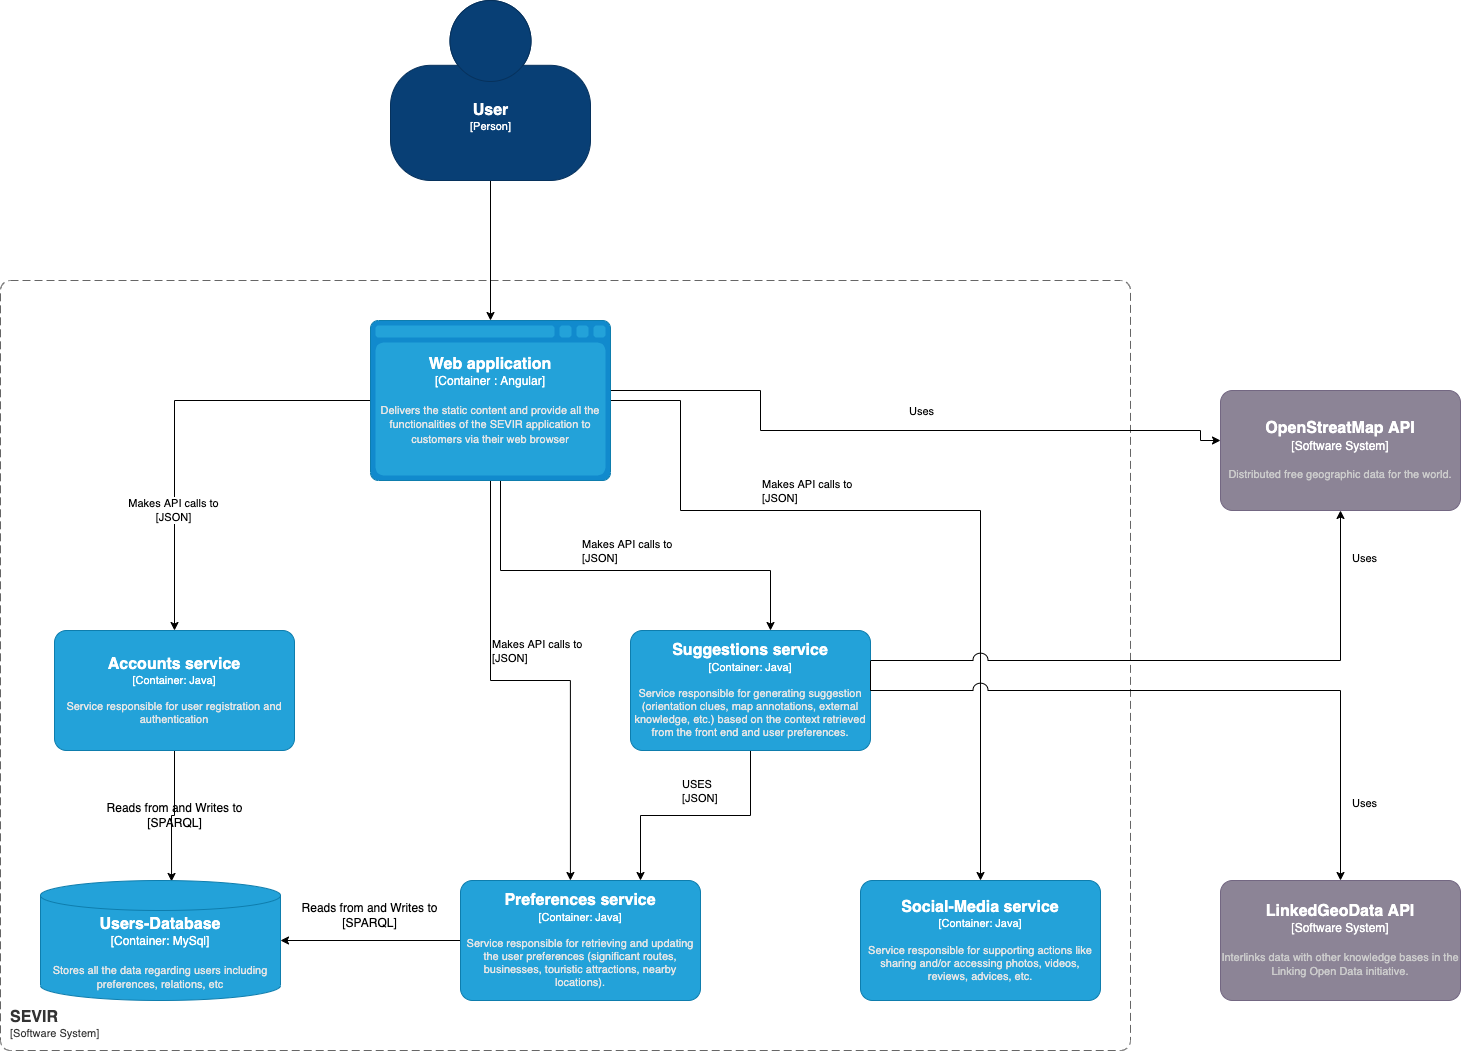

The diagram above was exported from draw.io. Its source (the exported page's mxGraphModel, read from the mxfile embedded in the PNG):
<mxGraphModel dx="1298" dy="1939" grid="1" gridSize="10" guides="1" tooltips="1" connect="1" arrows="1" fold="1" page="1" pageScale="1" pageWidth="827" pageHeight="1169" math="0" shadow="0">
  <root>
    <mxCell id="0" />
    <mxCell id="1" parent="0" />
    <object placeholders="1" c4Name="SEVIR" c4Type="SystemScopeBoundary" c4Application="Software System" label="&lt;font style=&quot;font-size: 16px&quot;&gt;&lt;b&gt;&lt;div style=&quot;text-align: left&quot;&gt;%c4Name%&lt;/div&gt;&lt;/b&gt;&lt;/font&gt;&lt;div style=&quot;text-align: left&quot;&gt;[%c4Application%]&lt;/div&gt;" id="awkyFIlcu06VmYZZvGlX-1">
      <mxCell style="rounded=1;fontSize=11;whiteSpace=wrap;html=1;dashed=1;arcSize=20;fillColor=none;strokeColor=#666666;fontColor=#333333;labelBackgroundColor=none;align=left;verticalAlign=bottom;labelBorderColor=none;spacingTop=0;spacing=10;dashPattern=8 4;metaEdit=1;rotatable=0;perimeter=rectanglePerimeter;noLabel=0;labelPadding=0;allowArrows=0;connectable=0;expand=0;recursiveResize=0;editable=1;pointerEvents=0;absoluteArcSize=1;metaData={&quot;c4Type&quot;:{&quot;editable&quot;:false}};points=[[0.25,0,0],[0.5,0,0],[0.75,0,0],[1,0.25,0],[1,0.5,0],[1,0.75,0],[0.75,1,0],[0.5,1,0],[0.25,1,0],[0,0.75,0],[0,0.5,0],[0,0.25,0]];" vertex="1" parent="1">
        <mxGeometry y="70" width="1130" height="770" as="geometry" />
      </mxCell>
    </object>
    <mxCell id="awkyFIlcu06VmYZZvGlX-30" style="edgeStyle=orthogonalEdgeStyle;rounded=0;jumpStyle=arc;jumpSize=15;orthogonalLoop=1;jettySize=auto;html=1;entryX=0.5;entryY=0;entryDx=0;entryDy=0;entryPerimeter=0;" edge="1" parent="1" source="awkyFIlcu06VmYZZvGlX-2" target="awkyFIlcu06VmYZZvGlX-5">
      <mxGeometry relative="1" as="geometry" />
    </mxCell>
    <object placeholders="1" c4Name="User" c4Type="Person" c4Description="" label="&lt;font style=&quot;font-size: 16px&quot;&gt;&lt;b&gt;%c4Name%&lt;/b&gt;&lt;/font&gt;&lt;div&gt;[%c4Type%]&lt;/div&gt;&lt;br&gt;&lt;div&gt;&lt;font style=&quot;font-size: 11px&quot;&gt;&lt;font color=&quot;#cccccc&quot;&gt;%c4Description%&lt;/font&gt;&lt;/div&gt;" id="awkyFIlcu06VmYZZvGlX-2">
      <mxCell style="html=1;fontSize=11;dashed=0;whitespace=wrap;fillColor=#083F75;strokeColor=#06315C;fontColor=#ffffff;shape=mxgraph.c4.person2;align=center;metaEdit=1;points=[[0.5,0,0],[1,0.5,0],[1,0.75,0],[0.75,1,0],[0.5,1,0],[0.25,1,0],[0,0.75,0],[0,0.5,0]];metaData={&quot;c4Type&quot;:{&quot;editable&quot;:false}};resizable=0;" vertex="1" parent="1">
        <mxGeometry x="390" y="-210" width="200" height="180" as="geometry" />
      </mxCell>
    </object>
    <mxCell id="awkyFIlcu06VmYZZvGlX-14" style="edgeStyle=orthogonalEdgeStyle;rounded=0;orthogonalLoop=1;jettySize=auto;html=1;entryX=0;entryY=0.5;entryDx=0;entryDy=0;entryPerimeter=0;exitX=1;exitY=0.5;exitDx=0;exitDy=0;exitPerimeter=0;" edge="1" parent="1">
      <mxGeometry relative="1" as="geometry">
        <mxPoint x="600" y="180" as="sourcePoint" />
        <mxPoint x="1220" y="230" as="targetPoint" />
        <Array as="points">
          <mxPoint x="760" y="180" />
          <mxPoint x="760" y="220" />
          <mxPoint x="1200" y="220" />
          <mxPoint x="1200" y="230" />
        </Array>
      </mxGeometry>
    </mxCell>
    <mxCell id="awkyFIlcu06VmYZZvGlX-15" value="Uses" style="edgeLabel;html=1;align=center;verticalAlign=middle;resizable=0;points=[];" vertex="1" connectable="0" parent="awkyFIlcu06VmYZZvGlX-14">
      <mxGeometry x="0.194" relative="1" as="geometry">
        <mxPoint x="-40" y="-20" as="offset" />
      </mxGeometry>
    </mxCell>
    <mxCell id="awkyFIlcu06VmYZZvGlX-16" style="edgeStyle=orthogonalEdgeStyle;rounded=0;orthogonalLoop=1;jettySize=auto;html=1;entryX=0.5;entryY=0;entryDx=0;entryDy=0;entryPerimeter=0;" edge="1" parent="1" source="awkyFIlcu06VmYZZvGlX-5" target="awkyFIlcu06VmYZZvGlX-6">
      <mxGeometry relative="1" as="geometry" />
    </mxCell>
    <mxCell id="awkyFIlcu06VmYZZvGlX-17" value="Makes API calls to&lt;br&gt;[JSON]" style="edgeLabel;html=1;align=center;verticalAlign=middle;resizable=0;points=[];" vertex="1" connectable="0" parent="awkyFIlcu06VmYZZvGlX-16">
      <mxGeometry x="0.4319" y="-2" relative="1" as="geometry">
        <mxPoint as="offset" />
      </mxGeometry>
    </mxCell>
    <mxCell id="awkyFIlcu06VmYZZvGlX-18" style="edgeStyle=orthogonalEdgeStyle;rounded=0;orthogonalLoop=1;jettySize=auto;html=1;" edge="1" parent="1" source="awkyFIlcu06VmYZZvGlX-5">
      <mxGeometry relative="1" as="geometry">
        <mxPoint x="770" y="420" as="targetPoint" />
        <Array as="points">
          <mxPoint x="500" y="360" />
          <mxPoint x="770" y="360" />
        </Array>
      </mxGeometry>
    </mxCell>
    <mxCell id="awkyFIlcu06VmYZZvGlX-20" style="edgeStyle=orthogonalEdgeStyle;rounded=0;orthogonalLoop=1;jettySize=auto;html=1;exitX=0.5;exitY=1;exitDx=0;exitDy=0;exitPerimeter=0;entryX=0.458;entryY=0;entryDx=0;entryDy=0;entryPerimeter=0;" edge="1" parent="1" source="awkyFIlcu06VmYZZvGlX-5" target="awkyFIlcu06VmYZZvGlX-9">
      <mxGeometry relative="1" as="geometry" />
    </mxCell>
    <mxCell id="awkyFIlcu06VmYZZvGlX-22" style="edgeStyle=orthogonalEdgeStyle;rounded=0;orthogonalLoop=1;jettySize=auto;html=1;exitX=1;exitY=0.5;exitDx=0;exitDy=0;exitPerimeter=0;" edge="1" parent="1" source="awkyFIlcu06VmYZZvGlX-5" target="awkyFIlcu06VmYZZvGlX-11">
      <mxGeometry relative="1" as="geometry">
        <Array as="points">
          <mxPoint x="680" y="190" />
          <mxPoint x="680" y="300" />
          <mxPoint x="980" y="300" />
        </Array>
      </mxGeometry>
    </mxCell>
    <object c4Type="Web application" c4Container="Container " c4Technology="Angular" c4Description="Delivers the static content and provide all the functionalities of the SEVIR application to customers via their web browser" label="&lt;font style=&quot;font-size: 16px&quot;&gt;&lt;b&gt;%c4Type%&lt;/font&gt;&lt;div&gt;[%c4Container%:&amp;nbsp;%c4Technology%]&lt;/div&gt;&lt;br&gt;&lt;div&gt;&lt;font style=&quot;font-size: 11px&quot;&gt;&lt;font color=&quot;#E6E6E6&quot;&gt;%c4Description%&lt;/font&gt;&lt;/div&gt;" placeholders="1" id="awkyFIlcu06VmYZZvGlX-5">
      <mxCell style="shape=mxgraph.c4.webBrowserContainer;whiteSpace=wrap;html=1;boundedLbl=1;rounded=0;labelBackgroundColor=none;fillColor=#118ACD;fontSize=12;fontColor=#ffffff;align=center;strokeColor=#0E7DAD;metaEdit=1;points=[[0.5,0,0],[1,0.25,0],[1,0.5,0],[1,0.75,0],[0.5,1,0],[0,0.75,0],[0,0.5,0],[0,0.25,0]];metaData={&quot;c4Type&quot;:{&quot;editable&quot;:false}};resizable=0;" vertex="1" parent="1">
        <mxGeometry x="370" y="110" width="240" height="160" as="geometry" />
      </mxCell>
    </object>
    <mxCell id="awkyFIlcu06VmYZZvGlX-32" style="edgeStyle=orthogonalEdgeStyle;rounded=0;jumpStyle=arc;jumpSize=15;orthogonalLoop=1;jettySize=auto;html=1;entryX=0.546;entryY=0.008;entryDx=0;entryDy=0;entryPerimeter=0;" edge="1" parent="1" source="awkyFIlcu06VmYZZvGlX-6" target="awkyFIlcu06VmYZZvGlX-8">
      <mxGeometry relative="1" as="geometry" />
    </mxCell>
    <object placeholders="1" c4Name="Accounts service" c4Type="Container" c4Technology="Java" c4Description="Service responsible for user registration and authentication" label="&lt;font style=&quot;font-size: 16px&quot;&gt;&lt;b&gt;%c4Name%&lt;/b&gt;&lt;/font&gt;&lt;div&gt;[%c4Type%: %c4Technology%]&lt;/div&gt;&lt;br&gt;&lt;div&gt;&lt;font style=&quot;font-size: 11px&quot;&gt;&lt;font color=&quot;#E6E6E6&quot;&gt;%c4Description%&lt;/font&gt;&lt;/div&gt;" id="awkyFIlcu06VmYZZvGlX-6">
      <mxCell style="rounded=1;whiteSpace=wrap;html=1;fontSize=11;labelBackgroundColor=none;fillColor=#23A2D9;fontColor=#ffffff;align=center;arcSize=10;strokeColor=#0E7DAD;metaEdit=1;metaData={&quot;c4Type&quot;:{&quot;editable&quot;:false}};resizable=0;points=[[0.25,0,0],[0.5,0,0],[0.75,0,0],[1,0.25,0],[1,0.5,0],[1,0.75,0],[0.75,1,0],[0.5,1,0],[0.25,1,0],[0,0.75,0],[0,0.5,0],[0,0.25,0]];" vertex="1" parent="1">
        <mxGeometry x="54" y="420" width="240" height="120" as="geometry" />
      </mxCell>
    </object>
    <object placeholders="1" c4Type="Users-Database" c4Technology="MySql" c4Description="Stores all the data regarding users including preferences, relations, etc" label="&lt;font style=&quot;font-size: 16px&quot;&gt;&lt;b&gt;%c4Type%&lt;/font&gt;&lt;div&gt;[%c4Container%:&amp;nbsp;%c4Technology%]&lt;/div&gt;&lt;br&gt;&lt;div&gt;&lt;font style=&quot;font-size: 11px&quot;&gt;&lt;font color=&quot;#E6E6E6&quot;&gt;%c4Description%&lt;/font&gt;&lt;/div&gt;" c4Container="Container" id="awkyFIlcu06VmYZZvGlX-8">
      <mxCell style="shape=cylinder3;size=15;whiteSpace=wrap;html=1;boundedLbl=1;rounded=0;labelBackgroundColor=none;fillColor=#23A2D9;fontSize=12;fontColor=#ffffff;align=center;strokeColor=#0E7DAD;metaEdit=1;points=[[0.5,0,0],[1,0.25,0],[1,0.5,0],[1,0.75,0],[0.5,1,0],[0,0.75,0],[0,0.5,0],[0,0.25,0]];metaData={&quot;c4Type&quot;:{&quot;editable&quot;:false}};resizable=0;" vertex="1" parent="1">
        <mxGeometry x="40" y="670" width="240" height="120" as="geometry" />
      </mxCell>
    </object>
    <mxCell id="awkyFIlcu06VmYZZvGlX-31" style="edgeStyle=orthogonalEdgeStyle;rounded=0;jumpStyle=arc;jumpSize=15;orthogonalLoop=1;jettySize=auto;html=1;entryX=1;entryY=0.5;entryDx=0;entryDy=0;entryPerimeter=0;" edge="1" parent="1" source="awkyFIlcu06VmYZZvGlX-9" target="awkyFIlcu06VmYZZvGlX-8">
      <mxGeometry relative="1" as="geometry" />
    </mxCell>
    <object placeholders="1" c4Name="Preferences service" c4Type="Container" c4Technology="Java" c4Description="Service responsible for retrieving and updating the user preferences (significant routes, businesses, touristic attractions, nearby locations)." label="&lt;font style=&quot;font-size: 16px&quot;&gt;&lt;b&gt;%c4Name%&lt;/b&gt;&lt;/font&gt;&lt;div&gt;[%c4Type%: %c4Technology%]&lt;/div&gt;&lt;br&gt;&lt;div&gt;&lt;font style=&quot;font-size: 11px&quot;&gt;&lt;font color=&quot;#E6E6E6&quot;&gt;%c4Description%&lt;/font&gt;&lt;/div&gt;" id="awkyFIlcu06VmYZZvGlX-9">
      <mxCell style="rounded=1;whiteSpace=wrap;html=1;fontSize=11;labelBackgroundColor=none;fillColor=#23A2D9;fontColor=#ffffff;align=center;arcSize=10;strokeColor=#0E7DAD;metaEdit=1;metaData={&quot;c4Type&quot;:{&quot;editable&quot;:false}};resizable=0;points=[[0.25,0,0],[0.5,0,0],[0.75,0,0],[1,0.25,0],[1,0.5,0],[1,0.75,0],[0.75,1,0],[0.5,1,0],[0.25,1,0],[0,0.75,0],[0,0.5,0],[0,0.25,0]];" vertex="1" parent="1">
        <mxGeometry x="460" y="670" width="240" height="120" as="geometry" />
      </mxCell>
    </object>
    <mxCell id="awkyFIlcu06VmYZZvGlX-24" style="edgeStyle=orthogonalEdgeStyle;rounded=0;orthogonalLoop=1;jettySize=auto;html=1;entryX=0.75;entryY=0;entryDx=0;entryDy=0;entryPerimeter=0;" edge="1" parent="1" source="awkyFIlcu06VmYZZvGlX-10" target="awkyFIlcu06VmYZZvGlX-9">
      <mxGeometry relative="1" as="geometry" />
    </mxCell>
    <mxCell id="awkyFIlcu06VmYZZvGlX-28" style="edgeStyle=orthogonalEdgeStyle;rounded=0;jumpStyle=arc;jumpSize=15;orthogonalLoop=1;jettySize=auto;html=1;entryX=0.5;entryY=1;entryDx=0;entryDy=0;entryPerimeter=0;" edge="1" parent="1" source="awkyFIlcu06VmYZZvGlX-10" target="awkyFIlcu06VmYZZvGlX-12">
      <mxGeometry relative="1" as="geometry">
        <Array as="points">
          <mxPoint x="1340" y="450" />
        </Array>
      </mxGeometry>
    </mxCell>
    <object placeholders="1" c4Name="Suggestions service" c4Type="Container" c4Technology="Java" c4Description="Service responsible for generating suggestion (orientation clues, map annotations, external knowledge, etc.) based on the context retrieved from the front end and user preferences." label="&lt;font style=&quot;font-size: 16px&quot;&gt;&lt;b&gt;%c4Name%&lt;/b&gt;&lt;/font&gt;&lt;div&gt;[%c4Type%: %c4Technology%]&lt;/div&gt;&lt;br&gt;&lt;div&gt;&lt;font style=&quot;font-size: 11px&quot;&gt;&lt;font color=&quot;#E6E6E6&quot;&gt;%c4Description%&lt;/font&gt;&lt;/div&gt;" id="awkyFIlcu06VmYZZvGlX-10">
      <mxCell style="rounded=1;whiteSpace=wrap;html=1;fontSize=11;labelBackgroundColor=none;fillColor=#23A2D9;fontColor=#ffffff;align=center;arcSize=10;strokeColor=#0E7DAD;metaEdit=1;metaData={&quot;c4Type&quot;:{&quot;editable&quot;:false}};resizable=0;points=[[0.25,0,0],[0.5,0,0],[0.75,0,0],[1,0.25,0],[1,0.5,0],[1,0.75,0],[0.75,1,0],[0.5,1,0],[0.25,1,0],[0,0.75,0],[0,0.5,0],[0,0.25,0]];" vertex="1" parent="1">
        <mxGeometry x="630" y="420" width="240" height="120" as="geometry" />
      </mxCell>
    </object>
    <object placeholders="1" c4Name="Social-Media service" c4Type="Container" c4Technology="Java" c4Description="Service responsible for supporting actions like sharing and/or accessing photos, videos, reviews, advices, etc." label="&lt;font style=&quot;font-size: 16px&quot;&gt;&lt;b&gt;%c4Name%&lt;/b&gt;&lt;/font&gt;&lt;div&gt;[%c4Type%: %c4Technology%]&lt;/div&gt;&lt;br&gt;&lt;div&gt;&lt;font style=&quot;font-size: 11px&quot;&gt;&lt;font color=&quot;#E6E6E6&quot;&gt;%c4Description%&lt;/font&gt;&lt;/div&gt;" id="awkyFIlcu06VmYZZvGlX-11">
      <mxCell style="rounded=1;whiteSpace=wrap;html=1;fontSize=11;labelBackgroundColor=none;fillColor=#23A2D9;fontColor=#ffffff;align=center;arcSize=10;strokeColor=#0E7DAD;metaEdit=1;metaData={&quot;c4Type&quot;:{&quot;editable&quot;:false}};resizable=0;points=[[0.25,0,0],[0.5,0,0],[0.75,0,0],[1,0.25,0],[1,0.5,0],[1,0.75,0],[0.75,1,0],[0.5,1,0],[0.25,1,0],[0,0.75,0],[0,0.5,0],[0,0.25,0]];" vertex="1" parent="1">
        <mxGeometry x="860" y="670" width="240" height="120" as="geometry" />
      </mxCell>
    </object>
    <object placeholders="1" c4Name="OpenStreatMap API" c4Type="Software System" c4Description="Distributed free geographic data for the world." label="&lt;font style=&quot;font-size: 16px&quot;&gt;&lt;b&gt;%c4Name%&lt;/b&gt;&lt;/font&gt;&lt;div&gt;[%c4Type%]&lt;/div&gt;&lt;br&gt;&lt;div&gt;&lt;font style=&quot;font-size: 11px&quot;&gt;&lt;font color=&quot;#cccccc&quot;&gt;%c4Description%&lt;/font&gt;&lt;/div&gt;" id="awkyFIlcu06VmYZZvGlX-12">
      <mxCell style="rounded=1;whiteSpace=wrap;html=1;labelBackgroundColor=none;fillColor=#8C8496;fontColor=#ffffff;align=center;arcSize=10;strokeColor=#736782;metaEdit=1;metaData={&quot;c4Type&quot;:{&quot;editable&quot;:false}};resizable=0;points=[[0.25,0,0],[0.5,0,0],[0.75,0,0],[1,0.25,0],[1,0.5,0],[1,0.75,0],[0.75,1,0],[0.5,1,0],[0.25,1,0],[0,0.75,0],[0,0.5,0],[0,0.25,0]];" vertex="1" parent="1">
        <mxGeometry x="1220" y="180" width="240" height="120" as="geometry" />
      </mxCell>
    </object>
    <object placeholders="1" c4Name="LinkedGeoData API" c4Type="Software System" c4Description="Interlinks data with other knowledge bases in the Linking Open Data initiative." label="&lt;font style=&quot;font-size: 16px&quot;&gt;&lt;b&gt;%c4Name%&lt;/b&gt;&lt;/font&gt;&lt;div&gt;[%c4Type%]&lt;/div&gt;&lt;br&gt;&lt;div&gt;&lt;font style=&quot;font-size: 11px&quot;&gt;&lt;font color=&quot;#cccccc&quot;&gt;%c4Description%&lt;/font&gt;&lt;/div&gt;" id="awkyFIlcu06VmYZZvGlX-13">
      <mxCell style="rounded=1;whiteSpace=wrap;html=1;labelBackgroundColor=none;fillColor=#8C8496;fontColor=#ffffff;align=center;arcSize=10;strokeColor=#736782;metaEdit=1;metaData={&quot;c4Type&quot;:{&quot;editable&quot;:false}};resizable=0;points=[[0.25,0,0],[0.5,0,0],[0.75,0,0],[1,0.25,0],[1,0.5,0],[1,0.75,0],[0.75,1,0],[0.5,1,0],[0.25,1,0],[0,0.75,0],[0,0.5,0],[0,0.25,0]];" vertex="1" parent="1">
        <mxGeometry x="1220" y="670" width="240" height="120" as="geometry" />
      </mxCell>
    </object>
    <mxCell id="awkyFIlcu06VmYZZvGlX-19" value="&lt;meta charset=&quot;utf-8&quot;&gt;&lt;span style=&quot;color: rgb(0, 0, 0); font-family: helvetica; font-size: 11px; font-style: normal; font-weight: 400; letter-spacing: normal; text-align: center; text-indent: 0px; text-transform: none; word-spacing: 0px; background-color: rgb(255, 255, 255); display: inline; float: none;&quot;&gt;Makes API calls to&lt;/span&gt;&lt;br style=&quot;color: rgb(0, 0, 0); font-family: helvetica; font-size: 11px; font-style: normal; font-weight: 400; letter-spacing: normal; text-align: center; text-indent: 0px; text-transform: none; word-spacing: 0px;&quot;&gt;&lt;span style=&quot;color: rgb(0, 0, 0); font-family: helvetica; font-size: 11px; font-style: normal; font-weight: 400; letter-spacing: normal; text-align: center; text-indent: 0px; text-transform: none; word-spacing: 0px; background-color: rgb(255, 255, 255); display: inline; float: none;&quot;&gt;[JSON]&lt;/span&gt;" style="text;whiteSpace=wrap;html=1;" vertex="1" parent="1">
      <mxGeometry x="580" y="320" width="120" height="50" as="geometry" />
    </mxCell>
    <mxCell id="awkyFIlcu06VmYZZvGlX-21" value="&lt;meta charset=&quot;utf-8&quot;&gt;&lt;span style=&quot;color: rgb(0, 0, 0); font-family: helvetica; font-size: 11px; font-style: normal; font-weight: 400; letter-spacing: normal; text-align: center; text-indent: 0px; text-transform: none; word-spacing: 0px; background-color: rgb(255, 255, 255); display: inline; float: none;&quot;&gt;Makes API calls to&lt;/span&gt;&lt;br style=&quot;color: rgb(0, 0, 0); font-family: helvetica; font-size: 11px; font-style: normal; font-weight: 400; letter-spacing: normal; text-align: center; text-indent: 0px; text-transform: none; word-spacing: 0px;&quot;&gt;&lt;span style=&quot;color: rgb(0, 0, 0); font-family: helvetica; font-size: 11px; font-style: normal; font-weight: 400; letter-spacing: normal; text-align: center; text-indent: 0px; text-transform: none; word-spacing: 0px; background-color: rgb(255, 255, 255); display: inline; float: none;&quot;&gt;[JSON]&lt;/span&gt;" style="text;whiteSpace=wrap;html=1;" vertex="1" parent="1">
      <mxGeometry x="490" y="420" width="120" height="50" as="geometry" />
    </mxCell>
    <mxCell id="awkyFIlcu06VmYZZvGlX-23" value="&lt;meta charset=&quot;utf-8&quot;&gt;&lt;span style=&quot;color: rgb(0, 0, 0); font-family: helvetica; font-size: 11px; font-style: normal; font-weight: 400; letter-spacing: normal; text-align: center; text-indent: 0px; text-transform: none; word-spacing: 0px; background-color: rgb(255, 255, 255); display: inline; float: none;&quot;&gt;Makes API calls to&lt;/span&gt;&lt;br style=&quot;color: rgb(0, 0, 0); font-family: helvetica; font-size: 11px; font-style: normal; font-weight: 400; letter-spacing: normal; text-align: center; text-indent: 0px; text-transform: none; word-spacing: 0px;&quot;&gt;&lt;span style=&quot;color: rgb(0, 0, 0); font-family: helvetica; font-size: 11px; font-style: normal; font-weight: 400; letter-spacing: normal; text-align: center; text-indent: 0px; text-transform: none; word-spacing: 0px; background-color: rgb(255, 255, 255); display: inline; float: none;&quot;&gt;[JSON]&lt;/span&gt;" style="text;whiteSpace=wrap;html=1;" vertex="1" parent="1">
      <mxGeometry x="760" y="260" width="120" height="50" as="geometry" />
    </mxCell>
    <mxCell id="awkyFIlcu06VmYZZvGlX-25" value="&lt;span style=&quot;color: rgb(0 , 0 , 0) ; font-style: normal ; font-weight: 400 ; letter-spacing: normal ; text-indent: 0px ; text-transform: none ; word-spacing: 0px ; font-family: &amp;#34;helvetica&amp;#34; ; font-size: 11px ; text-align: center ; background-color: rgb(255 , 255 , 255) ; display: inline ; float: none&quot;&gt;USES&lt;br&gt;[JSON]&lt;/span&gt;" style="text;whiteSpace=wrap;html=1;" vertex="1" parent="1">
      <mxGeometry x="680" y="560" width="120" height="50" as="geometry" />
    </mxCell>
    <mxCell id="awkyFIlcu06VmYZZvGlX-27" value="Uses" style="edgeLabel;html=1;align=center;verticalAlign=middle;resizable=0;points=[];" vertex="1" connectable="0" parent="1">
      <mxGeometry x="1360" y="345" as="geometry">
        <mxPoint x="3" y="2" as="offset" />
      </mxGeometry>
    </mxCell>
    <mxCell id="awkyFIlcu06VmYZZvGlX-26" style="rounded=0;orthogonalLoop=1;jettySize=auto;html=1;exitX=1;exitY=0.25;exitDx=0;exitDy=0;exitPerimeter=0;entryX=0.5;entryY=0;entryDx=0;entryDy=0;entryPerimeter=0;elbow=vertical;edgeStyle=orthogonalEdgeStyle;jumpStyle=arc;jumpSize=15;" edge="1" parent="1" source="awkyFIlcu06VmYZZvGlX-10" target="awkyFIlcu06VmYZZvGlX-13">
      <mxGeometry relative="1" as="geometry">
        <Array as="points">
          <mxPoint x="870" y="480" />
          <mxPoint x="1340" y="480" />
        </Array>
      </mxGeometry>
    </mxCell>
    <mxCell id="awkyFIlcu06VmYZZvGlX-29" value="Uses" style="edgeLabel;html=1;align=center;verticalAlign=middle;resizable=0;points=[];" vertex="1" connectable="0" parent="1">
      <mxGeometry x="1360" y="590" as="geometry">
        <mxPoint x="3" y="2" as="offset" />
      </mxGeometry>
    </mxCell>
    <mxCell id="awkyFIlcu06VmYZZvGlX-33" value="Reads from and Writes to&lt;br&gt;[SPARQL]" style="text;html=1;align=center;verticalAlign=middle;resizable=0;points=[];autosize=1;strokeColor=none;fillColor=none;" vertex="1" parent="1">
      <mxGeometry x="99" y="590" width="150" height="30" as="geometry" />
    </mxCell>
    <mxCell id="awkyFIlcu06VmYZZvGlX-34" value="Reads from and Writes to&lt;br&gt;[SPARQL]" style="text;html=1;align=center;verticalAlign=middle;resizable=0;points=[];autosize=1;strokeColor=none;fillColor=none;" vertex="1" parent="1">
      <mxGeometry x="294" y="690" width="150" height="30" as="geometry" />
    </mxCell>
  </root>
</mxGraphModel>